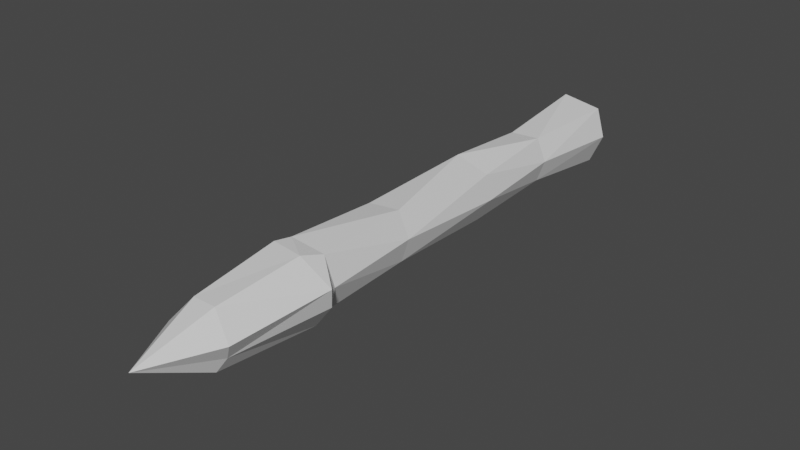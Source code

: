 # Source: arrow.blend  (saved by Blender 3.6.13; exported with 4.5.12 LTS)
import bpy
from mathutils import Matrix  # noqa: F401  (used for matrix-valued properties, if any)

bpy.ops.wm.read_factory_settings(use_empty=True)
scene = bpy.context.scene
scene.name = 'Scene'

# ---- collections
col_collection = bpy.data.collections.new('Collection'); scene.collection.children.link(col_collection)

# ---- materials (node trees are filled in below, after node groups)
mat_material = bpy.data.materials.new('Material')
mat_material.alpha_threshold = 0.0
mat_material.use_transparent_shadow = False
mat_material.roughness = 0.5
mat_material.line_color = (0.0, 0.0, 0.0, 1.0)

# ---- material node trees
mat_material.use_nodes = True; mat_material.node_tree.nodes.clear()
_N = mat_material.node_tree.nodes; _L = mat_material.node_tree.links
n0 = _N.new('ShaderNodeOutputMaterial'); n0.name = 'Material Output'; n0.location = (300, 300)
n1 = _N.new('ShaderNodeBsdfPrincipled'); n1.name = 'Principled BSDF'; n1.location = (10, 300)
n1.distribution = 'GGX'
n1.subsurface_method = 'RANDOM_WALK_SKIN'
n1.inputs[3].default_value = 1.45
n1.inputs[27].default_value = (0.0, 0.0, 0.0, 1.0)
n1.inputs[28].default_value = 1.0
_L.new(n1.outputs[0], n0.inputs[0])
n0.is_active_output = True

# ---- world
world_world = bpy.data.worlds.new('World'); scene.world = world_world
world_world.use_nodes = True; world_world.node_tree.nodes.clear()
_N = world_world.node_tree.nodes; _L = world_world.node_tree.links
n0 = _N.new('ShaderNodeOutputWorld'); n0.name = 'World Output'; n0.location = (300, 300)
n1 = _N.new('ShaderNodeBackground'); n1.name = 'Background'; n1.location = (10, 300)
n1.inputs[0].default_value = (0.05088, 0.05088, 0.05088, 1.0)
_L.new(n1.outputs[0], n0.inputs[0])
n0.is_active_output = True
world_world.color = (0.05088, 0.05088, 0.05088)
world_world.use_sun_shadow = False
world_world.sun_shadow_jitter_overblur = 0.0

# ---- meshes
me_cube = bpy.data.meshes.new('Cube')
me_cube.from_pydata([(0.1747, -0.7309, 0.04423), (0.07941, -0.7023, -0.1115), (-0.0633, 1.225, 0.1195), (-0.07926, 1.225, -0.09514), (0.06275, -0.6324, 0.0818), (-0.175, -0.7202, -0.07078), (0.07715, 1.225, 0.09514), (0.0612, 1.225, -0.1195), (0.03862, 0.3585, -0.09858), (-0.04072, 0.3585, 0.09858), (0.06345, 0.3585, 0.06063), (-0.06556, 0.3585, -0.06063), (-0.04395, 0.7916, -0.07075), (0.05247, -0.6324, -0.09751), (-0.04783, -0.185, -0.08404), (0.05393, -0.185, -0.07149), (-0.07254, -0.7023, 0.1024), (0.04523, 0.7916, -0.06556), (-0.04734, 0.7916, 0.06556), (0.04184, 0.7916, 0.07075), (-0.05604, -0.185, 0.07149), (-0.06486, -0.6324, -0.0818), (-0.05458, -0.6324, 0.09751), (0.04572, -0.185, 0.08404), (-0.0006324, -1.402, -0.003295), (0.1063, 1.225, -0.0122), (-0.1084, 1.225, 0.0122), (-0.08066, 0.3585, 0.01898), (0.07855, 0.3585, -0.01898), (0.07671, -0.185, 0.006275), (-0.07882, -0.185, -0.006275), (-0.09071, -0.6324, 0.007856), (0.0671, 0.7916, 0.002593), (-0.06921, 0.7916, -0.002593), (0.0886, -0.6324, -0.007856), (0.04595, -0.7155, 0.09603), (0.1532, -0.7153, -0.01682), (-0.04265, -0.7123, -0.1138), (-0.1499, -0.7125, -0.0009921), (0.129, -1.153, 0.01806), (-0.113, -1.089, -0.04601), (-0.06206, -1.089, 0.05398), (0.06138, -1.147, -0.08033), (-0.1129, -1.141, -0.01136), (0.0909, -1.134, -0.02462), (-0.02788, -1.094, -0.0736), (0.02755, -1.095, 0.05538)], [], [(19, 2, 18), (26, 6, 25), (29, 4, 34), (12, 7, 17), (18, 26, 33), (20, 27, 30), (14, 8, 15), (32, 10, 28), (23, 9, 20), (6, 32, 25), (27, 18, 33), (8, 12, 17), (9, 19, 18), (22, 23, 20), (13, 14, 15), (31, 20, 30), (10, 29, 28), (38, 16, 31), (43, 24, 41), (36, 1, 34), (13, 1, 37), (22, 16, 35), (44, 24, 42), (45, 24, 40), (46, 24, 39), (28, 15, 8), (21, 30, 14), (11, 33, 12), (25, 17, 7), (17, 28, 8), (30, 11, 14), (33, 3, 12), (15, 34, 13), (3, 25, 7), (19, 6, 2), (26, 2, 6), (29, 23, 4), (12, 3, 7), (18, 2, 26), (20, 9, 27), (14, 11, 8), (32, 19, 10), (23, 10, 9), (6, 19, 32), (27, 9, 18), (8, 11, 12), (9, 10, 19), (22, 4, 23), (13, 21, 14), (31, 22, 20), (10, 23, 29), (16, 22, 31), (31, 21, 38), (21, 5, 38), (43, 40, 24), (1, 13, 34), (34, 4, 36), (4, 0, 36), (5, 21, 37), (21, 13, 37), (0, 4, 35), (4, 22, 35), (44, 39, 24), (45, 42, 24), (46, 41, 24), (28, 29, 15), (21, 31, 30), (11, 27, 33), (25, 32, 17), (17, 32, 28), (30, 27, 11), (33, 26, 3), (15, 29, 34), (3, 26, 25), (35, 41, 46), (1, 45, 37), (0, 44, 36), (38, 40, 43), (46, 0, 35), (37, 40, 5), (44, 1, 36), (38, 41, 16), (35, 16, 41), (1, 42, 45), (0, 39, 44), (38, 5, 40), (46, 39, 0), (37, 45, 40), (44, 42, 1), (38, 43, 41)])
_uv = me_cube.uv_layers.new(name='UVMap')
_uv.uv.foreach_set('vector', [0.875, 0.6875, 0.625, 0.75, 0.625, 0.6875, 0.5, 0.75, 0.625, 1.0, 0.5, 1.0, 0.5, 0.1875, 0.625, 0.25, 0.5, 0.25, 0.375, 0.6875, 0.125, 0.75, 0.125, 0.6875, 0.625, 0.6875, 0.5, 0.75, 0.5, 0.6875, 0.625, 0.5625, 0.5, 0.625, 0.5, 0.5625, 0.375, 0.5625, 0.125, 0.625, 0.125, 0.5625, 0.5, 0.0625, 0.625, 0.125, 0.5, 0.125, 0.875, 0.5625, 0.625, 0.625, 0.625, 0.5625, 0.625, 0.0, 0.5, 0.0625, 0.5, 0.0, 0.5, 0.625, 0.625, 0.6875, 0.5, 0.6875, 0.125, 0.625, 0.375, 0.6875, 0.125, 0.6875, 0.625, 0.625, 0.875, 0.6875, 0.625, 0.6875, 0.625, 0.5, 0.875, 0.5625, 0.625, 0.5625, 0.125, 0.5, 0.375, 0.5625, 0.125, 0.5625, 0.5, 0.5, 0.625, 0.5625, 0.5, 0.5625, 0.625, 0.125, 0.5, 0.1875, 0.5, 0.125, 0.5, 0.5, 0.625, 0.5, 0.5, 0.5, 0.5625, 0.5, 0.625, 0.5, 0.625, 0.5, 0.5, 0.25, 0.375, 0.25, 0.5, 0.25, 0.125, 0.5, 0.125, 0.5, 0.25, 0.5, 0.625, 0.5, 0.625, 0.5, 0.75, 0.5, 0.4375, 0.25, 0.375, 0.25, 0.375, 0.25, 0.3125, 0.5, 0.375, 0.5, 0.375, 0.5, 0.8125, 0.5, 0.875, 0.5, 0.875, 0.5, 0.5, 0.125, 0.375, 0.1875, 0.375, 0.125, 0.375, 0.5, 0.5, 0.5625, 0.375, 0.5625, 0.375, 0.625, 0.5, 0.6875, 0.375, 0.6875, 0.5, 0.0, 0.375, 0.0625, 0.375, 0.0, 0.375, 0.0625, 0.5, 0.125, 0.375, 0.125, 0.5, 0.5625, 0.375, 0.625, 0.375, 0.5625, 0.5, 0.6875, 0.375, 0.75, 0.375, 0.6875, 0.375, 0.1875, 0.5, 0.25, 0.375, 0.25, 0.375, 0.75, 0.5, 1.0, 0.375, 1.0, 0.875, 0.6875, 0.875, 0.75, 0.625, 0.75, 0.5, 0.75, 0.625, 0.75, 0.625, 1.0, 0.5, 0.1875, 0.625, 0.1875, 0.625, 0.25, 0.375, 0.6875, 0.375, 0.75, 0.125, 0.75, 0.625, 0.6875, 0.625, 0.75, 0.5, 0.75, 0.625, 0.5625, 0.625, 0.625, 0.5, 0.625, 0.375, 0.5625, 0.375, 0.625, 0.125, 0.625, 0.5, 0.0625, 0.625, 0.0625, 0.625, 0.125, 0.875, 0.5625, 0.875, 0.625, 0.625, 0.625, 0.625, 0.0, 0.625, 0.0625, 0.5, 0.0625, 0.5, 0.625, 0.625, 0.625, 0.625, 0.6875, 0.125, 0.625, 0.375, 0.625, 0.375, 0.6875, 0.625, 0.625, 0.875, 0.625, 0.875, 0.6875, 0.625, 0.5, 0.875, 0.5, 0.875, 0.5625, 0.125, 0.5, 0.375, 0.5, 0.375, 0.5625, 0.5, 0.5, 0.625, 0.5, 0.625, 0.5625, 0.625, 0.125, 0.625, 0.1875, 0.5, 0.1875, 0.625, 0.5, 0.625, 0.5, 0.5, 0.5, 0.5, 0.5, 0.375, 0.5, 0.5, 0.5, 0.375, 0.5, 0.375, 0.5, 0.5, 0.5, 0.5625, 0.5, 0.5, 0.5, 0.625, 0.5, 0.375, 0.25, 0.375, 0.25, 0.5, 0.25, 0.5, 0.25, 0.625, 0.25, 0.5, 0.25, 0.625, 0.25, 0.625, 0.25, 0.5, 0.25, 0.375, 0.5, 0.375, 0.5, 0.25, 0.5, 0.375, 0.5, 0.125, 0.5, 0.25, 0.5, 0.875, 0.5, 0.875, 0.5, 0.75, 0.5, 0.875, 0.5, 0.625, 0.5, 0.75, 0.5, 0.4375, 0.25, 0.5, 0.25, 0.375, 0.25, 0.3125, 0.5, 0.25, 0.5, 0.375, 0.5, 0.8125, 0.5, 0.75, 0.5, 0.875, 0.5, 0.5, 0.125, 0.5, 0.1875, 0.375, 0.1875, 0.375, 0.5, 0.5, 0.5, 0.5, 0.5625, 0.375, 0.625, 0.5, 0.625, 0.5, 0.6875, 0.5, 0.0, 0.5, 0.0625, 0.375, 0.0625, 0.375, 0.0625, 0.5, 0.0625, 0.5, 0.125, 0.5, 0.5625, 0.5, 0.625, 0.375, 0.625, 0.5, 0.6875, 0.5, 0.75, 0.375, 0.75, 0.375, 0.1875, 0.5, 0.1875, 0.5, 0.25, 0.375, 0.75, 0.5, 0.75, 0.5, 1.0, 0.75, 0.5, 0.75, 0.5, 0.8125, 0.5, 0.125, 0.5, 0.3125, 0.5, 0.25, 0.5, 0.625, 0.25, 0.4375, 0.25, 0.5, 0.25, 0.5, 0.5, 0.5, 0.5, 0.5625, 0.5, 0.8125, 0.5, 0.875, 0.5, 0.75, 0.5, 0.25, 0.5, 0.375, 0.5, 0.375, 0.5, 0.4375, 0.25, 0.375, 0.25, 0.5, 0.25, 0.5, 0.5, 0.625, 0.5, 0.625, 0.5, 0.75, 0.5, 0.625, 0.5, 0.75, 0.5, 0.125, 0.5, 0.25, 0.5, 0.3125, 0.5, 0.625, 0.25, 0.5, 0.25, 0.4375, 0.25, 0.5, 0.5, 0.375, 0.5, 0.5, 0.5, 0.8125, 0.5, 0.875, 0.5, 0.875, 0.5, 0.25, 0.5, 0.3125, 0.5, 0.375, 0.5, 0.4375, 0.25, 0.375, 0.25, 0.375, 0.25, 0.5, 0.5, 0.5625, 0.5, 0.625, 0.5])
me_cube.materials.append(mat_material)
me_cube.use_mirror_vertex_groups = False
me_cube.update()
me_cube_001 = bpy.data.meshes.new('Cube.001')
me_cube_001.from_pydata([(0.2129, -0.7225, 0.05962), (0.1003, -0.6953, -0.1472), (-0.08022, 1.248, 0.1502), (-0.1026, 1.249, -0.1206), (0.08651, -0.6245, 0.1155), (-0.2121, -0.7095, -0.08719), (0.1004, 1.249, 0.1206), (0.07811, 1.248, -0.1502), (0.05443, 0.3592, -0.1375), (-0.05654, 0.3592, 0.1375), (0.09563, 0.359, 0.08758), (-0.09774, 0.359, -0.08758), (-0.06728, 0.7901, -0.1056), (0.07233, -0.6232, -0.1333), (-0.06953, -0.1846, -0.12), (0.08139, -0.1846, -0.1032), (-0.0926, -0.6989, 0.1391), (0.0713, 0.7902, -0.09845), (-0.0734, 0.7902, 0.09845), (0.06517, 0.7901, 0.1056), (-0.0835, -0.1846, 0.1032), (-0.08846, -0.62, -0.1142), (-0.07469, -0.6276, 0.1341), (0.06742, -0.1846, 0.12), (-0.001682, -1.444, -0.002144), (0.1395, 1.25, -0.01445), (-0.1416, 1.25, 0.01445), (-0.1222, 0.359, 0.02482), (0.1201, 0.359, -0.02482), (0.1186, -0.1846, 0.008274), (-0.1208, -0.1846, -0.008274), (-0.1305, -0.6198, 0.01233), (0.1091, 0.7903, 0.003544), (-0.1112, 0.7903, -0.003544), (0.1281, -0.6184, -0.01104), (0.05491, -0.716, 0.137), (0.19, -0.702, -0.03203), (-0.04935, -0.7087, -0.1551), (-0.1869, -0.7001, 0.0145), (0.1677, -1.166, 0.02759), (-0.1447, -1.096, -0.0726), (-0.07973, -1.095, 0.09152), (0.08035, -1.157, -0.1164), (-0.1525, -1.154, -0.005883), (0.1247, -1.141, -0.04854), (-0.03727, -1.1, -0.114), (0.03308, -1.101, 0.09658)], [], [(19, 18, 2), (26, 25, 6), (29, 34, 4), (12, 17, 7), (18, 33, 26), (20, 30, 27), (14, 15, 8), (32, 28, 10), (23, 20, 9), (6, 25, 32), (27, 33, 18), (8, 17, 12), (9, 18, 19), (22, 20, 23), (13, 15, 14), (31, 30, 20), (10, 28, 29), (38, 31, 16), (43, 41, 24), (36, 34, 1), (13, 37, 1), (22, 35, 16), (44, 42, 24), (45, 40, 24), (46, 39, 24), (28, 8, 15), (21, 14, 30), (11, 12, 33), (25, 7, 17), (17, 8, 28), (30, 14, 11), (33, 12, 3), (15, 13, 34), (3, 7, 25), (19, 2, 6), (26, 6, 2), (29, 4, 23), (12, 7, 3), (18, 26, 2), (20, 27, 9), (14, 8, 11), (32, 10, 19), (23, 9, 10), (6, 32, 19), (27, 18, 9), (8, 12, 11), (9, 19, 10), (22, 23, 4), (13, 14, 21), (31, 20, 22), (10, 29, 23), (16, 31, 22), (31, 38, 21), (21, 38, 5), (43, 24, 40), (1, 34, 13), (34, 36, 4), (4, 36, 0), (5, 37, 21), (21, 37, 13), (0, 35, 4), (4, 35, 22), (44, 24, 39), (45, 24, 42), (46, 24, 41), (28, 15, 29), (21, 30, 31), (11, 33, 27), (25, 17, 32), (17, 28, 32), (30, 11, 27), (33, 3, 26), (15, 34, 29), (3, 25, 26), (35, 46, 41), (1, 37, 45), (0, 36, 44), (38, 43, 40), (46, 35, 0), (37, 5, 40), (44, 36, 1), (38, 16, 41), (35, 41, 16), (1, 45, 42), (0, 44, 39), (38, 40, 5), (46, 0, 39), (37, 40, 45), (44, 1, 42), (38, 41, 43)])
_uv = me_cube_001.uv_layers.new(name='UVMap')
_uv.uv.foreach_set('vector', [0.875, 0.6875, 0.625, 0.6875, 0.625, 0.75, 0.5, 0.75, 0.5, 1.0, 0.625, 1.0, 0.5, 0.1875, 0.5, 0.25, 0.625, 0.25, 0.375, 0.6875, 0.125, 0.6875, 0.125, 0.75, 0.625, 0.6875, 0.5, 0.6875, 0.5, 0.75, 0.625, 0.5625, 0.5, 0.5625, 0.5, 0.625, 0.375, 0.5625, 0.125, 0.5625, 0.125, 0.625, 0.5, 0.0625, 0.5, 0.125, 0.625, 0.125, 0.875, 0.5625, 0.625, 0.5625, 0.625, 0.625, 0.625, 0.0, 0.5, 0.0, 0.5, 0.0625, 0.5, 0.625, 0.5, 0.6875, 0.625, 0.6875, 0.125, 0.625, 0.125, 0.6875, 0.375, 0.6875, 0.625, 0.625, 0.625, 0.6875, 0.875, 0.6875, 0.625, 0.5, 0.625, 0.5625, 0.875, 0.5625, 0.125, 0.5, 0.125, 0.5625, 0.375, 0.5625, 0.5, 0.5, 0.5, 0.5625, 0.625, 0.5625, 0.625, 0.125, 0.5, 0.125, 0.5, 0.1875, 0.5, 0.5, 0.5, 0.5, 0.625, 0.5, 0.5625, 0.5, 0.625, 0.5, 0.625, 0.5, 0.5, 0.25, 0.5, 0.25, 0.375, 0.25, 0.125, 0.5, 0.25, 0.5, 0.125, 0.5, 0.625, 0.5, 0.75, 0.5, 0.625, 0.5, 0.4375, 0.25, 0.375, 0.25, 0.375, 0.25, 0.3125, 0.5, 0.375, 0.5, 0.375, 0.5, 0.8125, 0.5, 0.875, 0.5, 0.875, 0.5, 0.5, 0.125, 0.375, 0.125, 0.375, 0.1875, 0.375, 0.5, 0.375, 0.5625, 0.5, 0.5625, 0.375, 0.625, 0.375, 0.6875, 0.5, 0.6875, 0.5, 0.0, 0.375, 0.0, 0.375, 0.0625, 0.375, 0.0625, 0.375, 0.125, 0.5, 0.125, 0.5, 0.5625, 0.375, 0.5625, 0.375, 0.625, 0.5, 0.6875, 0.375, 0.6875, 0.375, 0.75, 0.375, 0.1875, 0.375, 0.25, 0.5, 0.25, 0.375, 0.75, 0.375, 1.0, 0.5, 1.0, 0.875, 0.6875, 0.625, 0.75, 0.875, 0.75, 0.5, 0.75, 0.625, 1.0, 0.625, 0.75, 0.5, 0.1875, 0.625, 0.25, 0.625, 0.1875, 0.375, 0.6875, 0.125, 0.75, 0.375, 0.75, 0.625, 0.6875, 0.5, 0.75, 0.625, 0.75, 0.625, 0.5625, 0.5, 0.625, 0.625, 0.625, 0.375, 0.5625, 0.125, 0.625, 0.375, 0.625, 0.5, 0.0625, 0.625, 0.125, 0.625, 0.0625, 0.875, 0.5625, 0.625, 0.625, 0.875, 0.625, 0.625, 0.0, 0.5, 0.0625, 0.625, 0.0625, 0.5, 0.625, 0.625, 0.6875, 0.625, 0.625, 0.125, 0.625, 0.375, 0.6875, 0.375, 0.625, 0.625, 0.625, 0.875, 0.6875, 0.875, 0.625, 0.625, 0.5, 0.875, 0.5625, 0.875, 0.5, 0.125, 0.5, 0.375, 0.5625, 0.375, 0.5, 0.5, 0.5, 0.625, 0.5625, 0.625, 0.5, 0.625, 0.125, 0.5, 0.1875, 0.625, 0.1875, 0.625, 0.5, 0.5, 0.5, 0.625, 0.5, 0.5, 0.5, 0.5, 0.5, 0.375, 0.5, 0.375, 0.5, 0.5, 0.5, 0.375, 0.5, 0.5625, 0.5, 0.625, 0.5, 0.5, 0.5, 0.375, 0.25, 0.5, 0.25, 0.375, 0.25, 0.5, 0.25, 0.5, 0.25, 0.625, 0.25, 0.625, 0.25, 0.5, 0.25, 0.625, 0.25, 0.375, 0.5, 0.25, 0.5, 0.375, 0.5, 0.375, 0.5, 0.25, 0.5, 0.125, 0.5, 0.875, 0.5, 0.75, 0.5, 0.875, 0.5, 0.875, 0.5, 0.75, 0.5, 0.625, 0.5, 0.4375, 0.25, 0.375, 0.25, 0.5, 0.25, 0.3125, 0.5, 0.375, 0.5, 0.25, 0.5, 0.8125, 0.5, 0.875, 0.5, 0.75, 0.5, 0.5, 0.125, 0.375, 0.1875, 0.5, 0.1875, 0.375, 0.5, 0.5, 0.5625, 0.5, 0.5, 0.375, 0.625, 0.5, 0.6875, 0.5, 0.625, 0.5, 0.0, 0.375, 0.0625, 0.5, 0.0625, 0.375, 0.0625, 0.5, 0.125, 0.5, 0.0625, 0.5, 0.5625, 0.375, 0.625, 0.5, 0.625, 0.5, 0.6875, 0.375, 0.75, 0.5, 0.75, 0.375, 0.1875, 0.5, 0.25, 0.5, 0.1875, 0.375, 0.75, 0.5, 1.0, 0.5, 0.75, 0.75, 0.5, 0.8125, 0.5, 0.75, 0.5, 0.125, 0.5, 0.25, 0.5, 0.3125, 0.5, 0.625, 0.25, 0.5, 0.25, 0.4375, 0.25, 0.5, 0.5, 0.5625, 0.5, 0.5, 0.5, 0.8125, 0.5, 0.75, 0.5, 0.875, 0.5, 0.25, 0.5, 0.375, 0.5, 0.375, 0.5, 0.4375, 0.25, 0.5, 0.25, 0.375, 0.25, 0.5, 0.5, 0.625, 0.5, 0.625, 0.5, 0.75, 0.5, 0.75, 0.5, 0.625, 0.5, 0.125, 0.5, 0.3125, 0.5, 0.25, 0.5, 0.625, 0.25, 0.4375, 0.25, 0.5, 0.25, 0.5, 0.5, 0.5, 0.5, 0.375, 0.5, 0.8125, 0.5, 0.875, 0.5, 0.875, 0.5, 0.25, 0.5, 0.375, 0.5, 0.3125, 0.5, 0.4375, 0.25, 0.375, 0.25, 0.375, 0.25, 0.5, 0.5, 0.625, 0.5, 0.5625, 0.5])
me_cube_001.materials.append(mat_material)
me_cube_001.use_mirror_vertex_groups = False
me_cube_001.update()

# ---- objects
ob_cube = bpy.data.objects.new('Cube', me_cube)
ob_cube_001 = bpy.data.objects.new('Cube.001', me_cube_001)

# ---- transforms, parenting, visibility, modifiers, constraints
ob_cube.location = (0.0, 0.0, 0.0)
ob_cube.lock_rotations_4d = False
ob_cube.empty_display_type = 'ARROWS'
ob_cube.lineart.crease_threshold = 0.0
ob_cube_001.location = (0.0, 0.0, 0.0)
ob_cube_001.lock_rotations_4d = False
ob_cube_001.empty_display_type = 'ARROWS'
ob_cube_001.lineart.crease_threshold = 0.0

# ---- collection membership
col_collection.objects.link(ob_cube)
col_collection.objects.link(ob_cube_001)

# ---- scene / render settings (as saved in the file)
scene.frame_start = 1; scene.frame_end = 250; scene.frame_set(1)
scene.render.engine = 'BLENDER_EEVEE_NEXT'
scene.cycles.sampling_pattern = 'TABULATED_SOBOL'
scene.view_settings.view_transform = 'Filmic'
bpy.context.view_layer.update()

# ---- added for rendering (the .blend has no active camera and no usable light): camera, sun
cam_auto = bpy.data.cameras.new('AutoCamera')
cam_auto.lens = 50.0
cam_auto.sensor_width = 36.0
cam_auto.clip_end = 1000.0
ob_auto_camera = bpy.data.objects.new('AutoCamera', cam_auto)
scene.collection.objects.link(ob_auto_camera)
ob_auto_camera.location = (2.53934, -3.1434, 2.0287)
ob_auto_camera.rotation_euler = (1.09748, -7.21219e-08, 0.694738)
scene.camera = ob_auto_camera
light_auto_sun = bpy.data.lights.new('AutoSun', 'SUN')
light_auto_sun.energy = 3.0
light_auto_sun.angle = 0.0523599
ob_auto_sun = bpy.data.objects.new('AutoSun', light_auto_sun)
scene.collection.objects.link(ob_auto_sun)
ob_auto_sun.rotation_euler = (0.872665, 0.174533, 0.523599)
bpy.context.view_layer.update()

